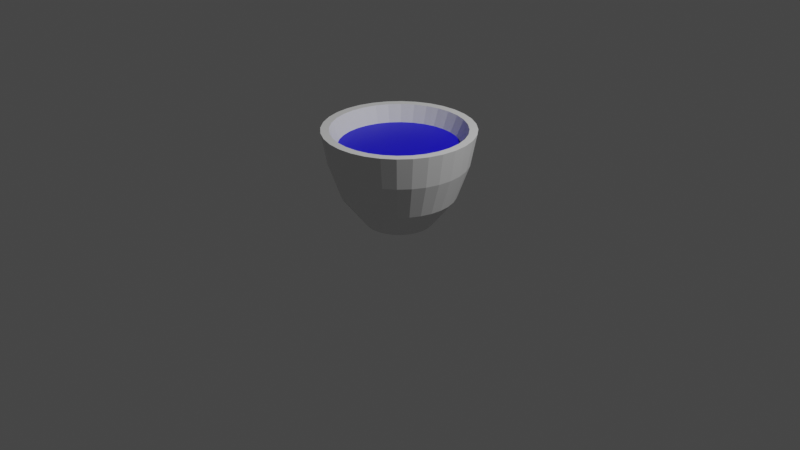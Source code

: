 # Source: bucket.blend  (saved by Blender 2.82.7; exported with 4.5.12 LTS)
import bpy
from mathutils import Matrix  # noqa: F401  (used for matrix-valued properties, if any)

bpy.ops.wm.read_factory_settings(use_empty=True)
scene = bpy.context.scene
scene.name = 'Scene'

# ---- collections
col_collection = bpy.data.collections.new('Collection'); scene.collection.children.link(col_collection)

# ---- materials (node trees are filled in below, after node groups)
mat_liquid = bpy.data.materials.new('Liquid')
mat_liquid.use_transparent_shadow = False
mat_bucket = bpy.data.materials.new('Bucket')
mat_bucket.use_transparent_shadow = False

# ---- material node trees
mat_liquid.use_nodes = True; mat_liquid.node_tree.nodes.clear()
_N = mat_liquid.node_tree.nodes; _L = mat_liquid.node_tree.links
n0 = _N.new('ShaderNodeOutputMaterial'); n0.name = 'Material Output'; n0.location = (300, 300)
n1 = _N.new('ShaderNodeBsdfPrincipled'); n1.name = 'Principled BSDF'; n1.location = (10, 300)
n1.distribution = 'GGX'
n1.subsurface_method = 'BURLEY'
n1.inputs[0].default_value = (0.005889, 0.0, 0.8, 1.0)
n1.inputs[3].default_value = 1.45
n1.inputs[27].default_value = (0.0, 0.0, 0.0, 1.0)
n1.inputs[28].default_value = 1.0
_L.new(n1.outputs[0], n0.inputs[0])
n0.is_active_output = True
mat_bucket.use_nodes = True; mat_bucket.node_tree.nodes.clear()
_N = mat_bucket.node_tree.nodes; _L = mat_bucket.node_tree.links
n0 = _N.new('ShaderNodeOutputMaterial'); n0.name = 'Material Output'; n0.location = (300, 300)
n1 = _N.new('ShaderNodeBsdfPrincipled'); n1.name = 'Principled BSDF'; n1.location = (10, 300)
n1.distribution = 'GGX'
n1.subsurface_method = 'BURLEY'
n1.inputs[3].default_value = 1.45
n1.inputs[27].default_value = (0.0, 0.0, 0.0, 1.0)
n1.inputs[28].default_value = 1.0
_L.new(n1.outputs[0], n0.inputs[0])
n0.is_active_output = True

# ---- world
world_world = bpy.data.worlds.new('World'); scene.world = world_world
world_world.use_nodes = True; world_world.node_tree.nodes.clear()
_N = world_world.node_tree.nodes; _L = world_world.node_tree.links
n0 = _N.new('ShaderNodeOutputWorld'); n0.name = 'World Output'; n0.location = (300, 300)
n1 = _N.new('ShaderNodeBackground'); n1.name = 'Background'; n1.location = (10, 300)
n1.inputs[0].default_value = (0.05088, 0.05088, 0.05088, 1.0)
_L.new(n1.outputs[0], n0.inputs[0])
n0.is_active_output = True
world_world.color = (0.05088, 0.05088, 0.05088)
world_world.use_sun_shadow = False
world_world.sun_shadow_jitter_overblur = 0.0

# ---- cameras
cam_camera = bpy.data.cameras.new('Camera')
cam_camera.clip_end = 100.0
cam_camera.ortho_scale = 7.314

# ---- lights
light_light = bpy.data.lights.new('Light', 'POINT')
light_light.transmission_factor = 0.0
light_light.energy = 1000.0
light_light.shadow_soft_size = 0.1
light_light.shadow_maximum_resolution = 0.006
light_light.use_absolute_resolution = True

# ---- meshes
me_cylinder = bpy.data.meshes.new('Cylinder')
me_cylinder.from_pydata([(6.771e-08, 0.35, -0.008466), (-1.065e-08, 0.6853, 0.9788), (0.06828, 0.3433, -0.008466), (0.1337, 0.6722, 0.9788), (0.1339, 0.3234, -0.008466), (0.2623, 0.6332, 0.9788), (0.1944, 0.291, -0.008466), (0.3808, 0.5698, 0.9788), (0.2475, 0.2475, -0.008466), (0.4846, 0.4846, 0.9788), (0.291, 0.1944, -0.008466), (0.5698, 0.3808, 0.9788), (0.3234, 0.1339, -0.008466), (0.6332, 0.2623, 0.9788), (0.3433, 0.06828, -0.008466), (0.6722, 0.1337, 0.9788), (0.35, 2.098e-07, -0.008466), (0.6853, 1.034e-07, 0.9788), (0.3433, -0.06828, -0.008466), (0.6722, -0.1337, 0.9788), (0.3234, -0.1339, -0.008466), (0.6332, -0.2623, 0.9788), (0.291, -0.1944, -0.008466), (0.5698, -0.3808, 0.9788), (0.2475, -0.2475, -0.008466), (0.4846, -0.4846, 0.9788), (0.1944, -0.291, -0.008466), (0.3808, -0.5698, 0.9788), (0.1339, -0.3234, -0.008466), (0.2623, -0.6332, 0.9788), (0.06828, -0.3433, -0.008466), (0.1337, -0.6722, 0.9788), (-4.634e-08, -0.35, -0.008466), (-2.032e-07, -0.6853, 0.9788), (-0.06828, -0.3433, -0.008466), (-0.1337, -0.6722, 0.9788), (-0.1339, -0.3234, -0.008466), (-0.2623, -0.6332, 0.9788), (-0.1944, -0.291, -0.008466), (-0.3808, -0.5698, 0.9788), (-0.2475, -0.2475, -0.008466), (-0.4846, -0.4846, 0.9788), (-0.291, -0.1944, -0.008466), (-0.5698, -0.3808, 0.9788), (-0.3234, -0.1339, -0.008466), (-0.6332, -0.2623, 0.9788), (-0.3433, -0.06828, -0.008466), (-0.6722, -0.1337, 0.9788), (-0.35, 5.214e-07, -0.008466), (-0.6853, 7.244e-07, 0.9788), (-0.3433, 0.06828, -0.008466), (-0.6722, 0.1337, 0.9788), (-0.3234, 0.1339, -0.008466), (-0.6332, 0.2623, 0.9788), (-0.291, 0.1945, -0.008466), (-0.5698, 0.3808, 0.9788), (-0.2475, 0.2475, -0.008466), (-0.4846, 0.4846, 0.9788), (-0.1944, 0.291, -0.008466), (-0.3808, 0.5698, 0.9788), (-0.1339, 0.3234, -0.008466), (-0.2623, 0.6332, 0.9788), (-0.06828, 0.3433, -0.008466), (-0.1337, 0.6722, 0.9788), (0.1502, 0.7552, 0.9788), (2.167e-08, 0.77, 0.9788), (0.2947, 0.7114, 0.9788), (0.4278, 0.6402, 0.9788), (0.5445, 0.5445, 0.9788), (0.6402, 0.4278, 0.9788), (0.7114, 0.2947, 0.9788), (0.7552, 0.1502, 0.9788), (0.77, 1.164e-07, 0.9788), (0.7552, -0.1502, 0.9788), (0.7114, -0.2947, 0.9788), (0.6402, -0.4278, 0.9788), (0.5445, -0.5445, 0.9788), (0.4278, -0.6402, 0.9788), (0.2947, -0.7114, 0.9788), (0.1502, -0.7552, 0.9788), (-2.292e-07, -0.77, 0.9788), (-0.1502, -0.7552, 0.9788), (-0.2947, -0.7114, 0.9788), (-0.4278, -0.6402, 0.9788), (-0.5445, -0.5445, 0.9788), (-0.6402, -0.4278, 0.9788), (-0.7114, -0.2947, 0.9788), (-0.7552, -0.1502, 0.9788), (-0.77, 8.017e-07, 0.9788), (-0.7552, 0.1502, 0.9788), (-0.7114, 0.2947, 0.9788), (-0.6402, 0.4278, 0.9788), (-0.5445, 0.5445, 0.9788), (-0.4278, 0.6402, 0.9788), (-0.2947, 0.7114, 0.9788), (-0.1502, 0.7552, 0.9788), (0.1337, 0.6722, 0.9788), (-1.065e-08, 0.6853, 0.9788), (0.2623, 0.6332, 0.9788), (0.3808, 0.5698, 0.9788), (0.4846, 0.4846, 0.9788), (0.5698, 0.3808, 0.9788), (0.6332, 0.2623, 0.9788), (0.6722, 0.1337, 0.9788), (0.6853, 1.034e-07, 0.9788), (0.6722, -0.1337, 0.9788), (0.6332, -0.2623, 0.9788), (0.5698, -0.3808, 0.9788), (0.4846, -0.4846, 0.9788), (0.3808, -0.5698, 0.9788), (0.2623, -0.6332, 0.9788), (0.1337, -0.6722, 0.9788), (-2.032e-07, -0.6853, 0.9788), (-0.1337, -0.6722, 0.9788), (-0.2623, -0.6332, 0.9788), (-0.3808, -0.5698, 0.9788), (-0.4846, -0.4846, 0.9788), (-0.5698, -0.3808, 0.9788), (-0.6332, -0.2623, 0.9788), (-0.6722, -0.1337, 0.9788), (-0.6853, 7.244e-07, 0.9788), (-0.6722, 0.1337, 0.9788), (-0.6332, 0.2623, 0.9788), (-0.5698, 0.3808, 0.9788), (-0.4846, 0.4846, 0.9788), (-0.3808, 0.5698, 0.9788), (-0.2623, 0.6332, 0.9788), (-0.1337, 0.6722, 0.9788), (-1.439e-07, 0.2808, 0.079), (0.05477, 0.2754, 0.079), (0.1074, 0.2594, 0.079), (0.156, 0.2334, 0.079), (0.1985, 0.1985, 0.079), (0.2334, 0.156, 0.079), (0.2594, 0.1074, 0.079), (0.2754, 0.05477, 0.079), (0.2808, 7.268e-08, 0.079), (0.2754, -0.05477, 0.079), (0.2594, -0.1074, 0.079), (0.2334, -0.156, 0.079), (0.1985, -0.1985, 0.079), (0.156, -0.2334, 0.079), (0.1074, -0.2594, 0.079), (0.05477, -0.2754, 0.079), (-5.808e-08, -0.2808, 0.079), (-0.05477, -0.2754, 0.079), (-0.1074, -0.2594, 0.079), (-0.156, -0.2334, 0.079), (-0.1985, -0.1985, 0.079), (-0.2334, -0.156, 0.079), (-0.2594, -0.1074, 0.079), (-0.2754, -0.05477, 0.079), (-0.2808, 3.828e-07, 0.079), (-0.2754, 0.05477, 0.079), (-0.2594, 0.1074, 0.079), (-0.2334, 0.156, 0.079), (-0.1985, 0.1985, 0.079), (-0.156, 0.2334, 0.079), (-0.1074, 0.2594, 0.079), (-0.05477, 0.2754, 0.079), (7.156e-08, 0.5851, 0.2937), (0.1141, 0.5738, 0.2937), (0.2239, 0.5405, 0.2937), (0.325, 0.4865, 0.2937), (0.4137, 0.4137, 0.2937), (0.4865, 0.325, 0.2937), (0.5405, 0.2239, 0.2937), (0.5738, 0.1141, 0.2937), (0.5851, 1.813e-07, 0.2937), (0.5738, -0.1141, 0.2937), (0.5405, -0.2239, 0.2937), (0.4865, -0.325, 0.2937), (0.4137, -0.4137, 0.2937), (0.325, -0.4865, 0.2937), (0.2239, -0.5405, 0.2937), (0.1141, -0.5738, 0.2937), (-1.458e-07, -0.5851, 0.2937), (-0.1141, -0.5738, 0.2937), (-0.2239, -0.5405, 0.2937), (-0.325, -0.4865, 0.2937), (-0.4137, -0.4137, 0.2937), (-0.4865, -0.325, 0.2937), (-0.5405, -0.2239, 0.2937), (-0.5738, -0.1141, 0.2937), (-0.5851, 6.898e-07, 0.2937), (-0.5738, 0.1141, 0.2937), (-0.5405, 0.2239, 0.2937), (-0.4865, 0.325, 0.2937), (-0.4137, 0.4137, 0.2937), (-0.325, 0.4865, 0.2937), (-0.2239, 0.5405, 0.2937), (-0.1141, 0.5738, 0.2937), (7.553e-08, 0.708, 0.6467), (0.1381, 0.6944, 0.6467), (0.2709, 0.6541, 0.6467), (0.3933, 0.5887, 0.6467), (0.5006, 0.5006, 0.6467), (0.5887, 0.3933, 0.6467), (0.6541, 0.2709, 0.6467), (0.6944, 0.1381, 0.6467), (0.708, 1.668e-07, 0.6467), (0.6944, -0.1381, 0.6467), (0.6541, -0.2709, 0.6467), (0.5887, -0.3933, 0.6467), (0.5006, -0.5006, 0.6467), (0.3933, -0.5887, 0.6467), (0.2709, -0.6541, 0.6467), (0.1381, -0.6944, 0.6467), (-1.953e-07, -0.708, 0.6467), (-0.1381, -0.6944, 0.6467), (-0.2709, -0.6541, 0.6467), (-0.3933, -0.5887, 0.6467), (-0.5006, -0.5006, 0.6467), (-0.5887, -0.3933, 0.6467), (-0.6541, -0.2709, 0.6467), (-0.6944, -0.1381, 0.6467), (-0.708, 7.759e-07, 0.6467), (-0.6944, 0.1381, 0.6467), (-0.6541, 0.2709, 0.6467), (-0.5887, 0.3933, 0.6467), (-0.5006, 0.5006, 0.6467), (-0.3933, 0.5887, 0.6467), (-0.2709, 0.6541, 0.6467), (-0.1381, 0.6944, 0.6467), (0.1502, 0.7552, 0.9788), (2.167e-08, 0.77, 0.9788), (0.2947, 0.7114, 0.9788), (0.4278, 0.6402, 0.9788), (0.5445, 0.5445, 0.9788), (0.6402, 0.4278, 0.9788), (0.7114, 0.2947, 0.9788), (0.7552, 0.1502, 0.9788), (0.77, 1.164e-07, 0.9788), (0.7552, -0.1502, 0.9788), (0.7114, -0.2947, 0.9788), (0.6402, -0.4278, 0.9788), (0.5445, -0.5445, 0.9788), (0.4278, -0.6402, 0.9788), (0.2947, -0.7114, 0.9788), (0.1502, -0.7552, 0.9788), (-2.292e-07, -0.77, 0.9788), (-0.1502, -0.7552, 0.9788), (-0.2947, -0.7114, 0.9788), (-0.4278, -0.6402, 0.9788), (-0.5445, -0.5445, 0.9788), (-0.6402, -0.4278, 0.9788), (-0.7114, -0.2947, 0.9788), (-0.7552, -0.1502, 0.9788), (-0.77, 8.017e-07, 0.9788), (-0.7552, 0.1502, 0.9788), (-0.7114, 0.2947, 0.9788), (-0.6402, 0.4278, 0.9788), (-0.5445, 0.5445, 0.9788), (-0.4278, 0.6402, 0.9788), (-0.2947, 0.7114, 0.9788), (-0.1502, 0.7552, 0.9788), (0.1337, 0.6722, 0.9788), (-1.065e-08, 0.6853, 0.9788), (0.2623, 0.6332, 0.9788), (0.3808, 0.5698, 0.9788), (0.4846, 0.4846, 0.9788), (0.5698, 0.3808, 0.9788), (0.6332, 0.2623, 0.9788), (0.6722, 0.1337, 0.9788), (0.6853, 1.034e-07, 0.9788), (0.6722, -0.1337, 0.9788), (0.6332, -0.2623, 0.9788), (0.5698, -0.3808, 0.9788), (0.4846, -0.4846, 0.9788), (0.3808, -0.5698, 0.9788), (0.2623, -0.6332, 0.9788), (0.1337, -0.6722, 0.9788), (-2.032e-07, -0.6853, 0.9788), (-0.1337, -0.6722, 0.9788), (-0.2623, -0.6332, 0.9788), (-0.3808, -0.5698, 0.9788), (-0.4846, -0.4846, 0.9788), (-0.5698, -0.3808, 0.9788), (-0.6332, -0.2623, 0.9788), (-0.6722, -0.1337, 0.9788), (-0.6853, 7.244e-07, 0.9788), (-0.6722, 0.1337, 0.9788), (-0.6332, 0.2623, 0.9788), (-0.5698, 0.3808, 0.9788), (-0.4846, 0.4846, 0.9788), (-0.3808, 0.5698, 0.9788), (-0.2623, 0.6332, 0.9788), (-0.1337, 0.6722, 0.9788), (0.1337, 0.6722, 0.9788), (-1.065e-08, 0.6853, 0.9788), (0.2623, 0.6332, 0.9788), (0.3808, 0.5698, 0.9788), (0.4846, 0.4846, 0.9788), (0.5698, 0.3808, 0.9788), (0.6332, 0.2623, 0.9788), (0.6722, 0.1337, 0.9788), (0.6853, 1.034e-07, 0.9788), (0.6722, -0.1337, 0.9788), (0.6332, -0.2623, 0.9788), (0.5698, -0.3808, 0.9788), (0.4846, -0.4846, 0.9788), (0.3808, -0.5698, 0.9788), (0.2623, -0.6332, 0.9788), (0.1337, -0.6722, 0.9788), (-2.032e-07, -0.6853, 0.9788), (-0.1337, -0.6722, 0.9788), (-0.2623, -0.6332, 0.9788), (-0.3808, -0.5698, 0.9788), (-0.4846, -0.4846, 0.9788), (-0.5698, -0.3808, 0.9788), (-0.6332, -0.2623, 0.9788), (-0.6722, -0.1337, 0.9788), (-0.6853, 7.244e-07, 0.9788), (-0.6722, 0.1337, 0.9788), (-0.6332, 0.2623, 0.9788), (-0.5698, 0.3808, 0.9788), (-0.4846, 0.4846, 0.9788), (-0.3808, 0.5698, 0.9788), (-0.2623, 0.6332, 0.9788), (-0.1337, 0.6722, 0.9788), (0.1337, 0.6722, 0.9788), (-1.065e-08, 0.6853, 0.9788), (0.2623, 0.6332, 0.9788), (0.3808, 0.5698, 0.9788), (0.4846, 0.4846, 0.9788), (0.5698, 0.3808, 0.9788), (0.6332, 0.2623, 0.9788), (0.6722, 0.1337, 0.9788), (0.6853, 1.034e-07, 0.9788), (0.6722, -0.1337, 0.9788), (0.6332, -0.2623, 0.9788), (0.5698, -0.3808, 0.9788), (0.4846, -0.4846, 0.9788), (0.3808, -0.5698, 0.9788), (0.2623, -0.6332, 0.9788), (0.1337, -0.6722, 0.9788), (-2.032e-07, -0.6853, 0.9788), (-0.1337, -0.6722, 0.9788), (-0.2623, -0.6332, 0.9788), (-0.3808, -0.5698, 0.9788), (-0.4846, -0.4846, 0.9788), (-0.5698, -0.3808, 0.9788), (-0.6332, -0.2623, 0.9788), (-0.6722, -0.1337, 0.9788), (-0.6853, 7.244e-07, 0.9788), (-0.6722, 0.1337, 0.9788), (-0.6332, 0.2623, 0.9788), (-0.5698, 0.3808, 0.9788), (-0.4846, 0.4846, 0.9788), (-0.3808, 0.5698, 0.9788), (-0.2623, 0.6332, 0.9788), (-0.1337, 0.6722, 0.9788), (0.1215, 0.6111, 0.7899), (-1.911e-08, 0.623, 0.7899), (0.2384, 0.5756, 0.7899), (0.3461, 0.518, 0.7899), (0.4406, 0.4406, 0.7899), (0.518, 0.3461, 0.7899), (0.5756, 0.2384, 0.7899), (0.6111, 0.1215, 0.7899), (0.623, 6.524e-08, 0.7899), (0.6111, -0.1215, 0.7899), (0.5756, -0.2384, 0.7899), (0.518, -0.3461, 0.7899), (0.4406, -0.4406, 0.7899), (0.3461, -0.518, 0.7899), (0.2384, -0.5756, 0.7899), (0.1215, -0.6111, 0.7899), (-1.942e-07, -0.623, 0.7899), (-0.1215, -0.6111, 0.7899), (-0.2384, -0.5756, 0.7899), (-0.3461, -0.518, 0.7899), (-0.4406, -0.4406, 0.7899), (-0.518, -0.3461, 0.7899), (-0.5756, -0.2384, 0.7899), (-0.6111, -0.1215, 0.7899), (-0.623, 6.298e-07, 0.7899), (-0.6111, 0.1216, 0.7899), (-0.5756, 0.2384, 0.7899), (-0.518, 0.3461, 0.7899), (-0.4406, 0.4406, 0.7899), (-0.3461, 0.518, 0.7899), (-0.2384, 0.5756, 0.7899), (-0.1215, 0.6111, 0.7899), (2.615e-08, 0.7, 0.8092), (-0.1366, 0.6865, 0.8092), (-0.2679, 0.6467, 0.8092), (-0.3889, 0.582, 0.8092), (-0.495, 0.495, 0.8092), (-0.582, 0.3889, 0.8092), (-0.6467, 0.2679, 0.8092), (-0.6865, 0.1366, 0.8092), (-0.7, 1.313e-07, 0.8092), (-0.6865, -0.1366, 0.8092), (-0.6467, -0.2679, 0.8092), (-0.582, -0.3889, 0.8092), (-0.495, -0.495, 0.8092), (-0.3889, -0.582, 0.8092), (-0.2679, -0.6467, 0.8092), (-0.1366, -0.6865, 0.8092), (2.542e-07, -0.7, 0.8092), (0.1366, -0.6865, 0.8092), (0.2679, -0.6467, 0.8092), (0.3889, -0.582, 0.8092), (0.495, -0.495, 0.8092), (0.582, -0.3889, 0.8092), (0.6467, -0.2679, 0.8092), (0.6865, -0.1366, 0.8092), (0.7, 7.544e-07, 0.8092), (0.6865, 0.1366, 0.8092), (0.6467, 0.2679, 0.8092), (0.582, 0.3889, 0.8092), (0.495, 0.495, 0.8092), (0.3889, 0.582, 0.8092), (0.2679, 0.6467, 0.8092), (0.1366, 0.6865, 0.8092)], [], [(192, 65, 64, 193), (193, 64, 66, 194), (194, 66, 67, 195), (195, 67, 68, 196), (196, 68, 69, 197), (197, 69, 70, 198), (198, 70, 71, 199), (199, 71, 72, 200), (200, 72, 73, 201), (201, 73, 74, 202), (202, 74, 75, 203), (203, 75, 76, 204), (204, 76, 77, 205), (205, 77, 78, 206), (206, 78, 79, 207), (207, 79, 80, 208), (208, 80, 81, 209), (209, 81, 82, 210), (210, 82, 83, 211), (211, 83, 84, 212), (212, 84, 85, 213), (213, 85, 86, 214), (214, 86, 87, 215), (215, 87, 88, 216), (216, 88, 89, 217), (217, 89, 90, 218), (218, 90, 91, 219), (219, 91, 92, 220), (220, 92, 93, 221), (221, 93, 94, 222), (45, 43, 149, 150), (222, 94, 95, 223), (223, 95, 65, 192), (0, 2, 4, 6, 8, 10, 12, 14, 16, 18, 20, 22, 24, 26, 28, 30, 32, 34, 36, 38, 40, 42, 44, 46, 48, 50, 52, 54, 56, 58, 60, 62), (110, 111, 271, 270), (66, 64, 224, 226), (92, 91, 251, 252), (109, 110, 270, 269), (83, 82, 242, 243), (108, 109, 269, 268), (74, 73, 233, 234), (107, 108, 268, 267), (91, 90, 250, 251), (106, 107, 267, 266), (64, 65, 225, 224), (82, 81, 241, 242), (105, 106, 266, 265), (73, 72, 232, 233), (104, 105, 265, 264), (90, 89, 249, 250), (103, 104, 264, 263), (81, 80, 240, 241), (102, 103, 263, 262), (72, 71, 231, 232), (101, 102, 262, 261), (127, 97, 257, 287), (89, 88, 248, 249), (100, 101, 261, 260), (126, 127, 287, 286), (80, 79, 239, 240), (99, 100, 260, 259), (125, 126, 286, 285), (71, 70, 230, 231), (98, 99, 259, 258), (124, 125, 285, 284), (88, 87, 247, 248), (1, 3, 96, 97), (3, 5, 98, 96), (5, 7, 99, 98), (7, 9, 100, 99), (9, 11, 101, 100), (11, 13, 102, 101), (13, 15, 103, 102), (15, 17, 104, 103), (17, 19, 105, 104), (19, 21, 106, 105), (21, 23, 107, 106), (23, 25, 108, 107), (25, 27, 109, 108), (27, 29, 110, 109), (29, 31, 111, 110), (31, 33, 112, 111), (33, 35, 113, 112), (35, 37, 114, 113), (37, 39, 115, 114), (39, 41, 116, 115), (41, 43, 117, 116), (43, 45, 118, 117), (45, 47, 119, 118), (47, 49, 120, 119), (49, 51, 121, 120), (51, 53, 122, 121), (53, 55, 123, 122), (55, 57, 124, 123), (57, 59, 125, 124), (59, 61, 126, 125), (61, 63, 127, 126), (63, 1, 97, 127), (129, 128, 159, 158, 157, 156, 155, 154, 153, 152, 151, 150, 149, 148, 147, 146, 145, 144, 143, 142, 141, 140, 139, 138, 137, 136, 135, 134, 133, 132, 131, 130), (19, 17, 136, 137), (47, 45, 150, 151), (21, 19, 137, 138), (49, 47, 151, 152), (23, 21, 138, 139), (51, 49, 152, 153), (25, 23, 139, 140), (53, 51, 153, 154), (27, 25, 140, 141), (55, 53, 154, 155), (29, 27, 141, 142), (3, 1, 128, 129), (57, 55, 155, 156), (31, 29, 142, 143), (5, 3, 129, 130), (59, 57, 156, 157), (33, 31, 143, 144), (7, 5, 130, 131), (61, 59, 157, 158), (35, 33, 144, 145), (9, 7, 131, 132), (63, 61, 158, 159), (37, 35, 145, 146), (11, 9, 132, 133), (1, 63, 159, 128), (39, 37, 146, 147), (13, 11, 133, 134), (41, 39, 147, 148), (15, 13, 134, 135), (43, 41, 148, 149), (17, 15, 135, 136), (62, 191, 160, 0), (60, 190, 191, 62), (58, 189, 190, 60), (56, 188, 189, 58), (54, 187, 188, 56), (52, 186, 187, 54), (50, 185, 186, 52), (48, 184, 185, 50), (46, 183, 184, 48), (44, 182, 183, 46), (42, 181, 182, 44), (40, 180, 181, 42), (38, 179, 180, 40), (36, 178, 179, 38), (34, 177, 178, 36), (32, 176, 177, 34), (30, 175, 176, 32), (28, 174, 175, 30), (26, 173, 174, 28), (24, 172, 173, 26), (22, 171, 172, 24), (20, 170, 171, 22), (18, 169, 170, 20), (16, 168, 169, 18), (14, 167, 168, 16), (12, 166, 167, 14), (10, 165, 166, 12), (8, 164, 165, 10), (6, 163, 164, 8), (4, 162, 163, 6), (2, 161, 162, 4), (0, 160, 161, 2), (191, 223, 192, 160), (190, 222, 223, 191), (189, 221, 222, 190), (188, 220, 221, 189), (187, 219, 220, 188), (186, 218, 219, 187), (185, 217, 218, 186), (184, 216, 217, 185), (183, 215, 216, 184), (182, 214, 215, 183), (181, 213, 214, 182), (180, 212, 213, 181), (179, 211, 212, 180), (178, 210, 211, 179), (177, 209, 210, 178), (176, 208, 209, 177), (175, 207, 208, 176), (174, 206, 207, 175), (173, 205, 206, 174), (172, 204, 205, 173), (171, 203, 204, 172), (170, 202, 203, 171), (169, 201, 202, 170), (168, 200, 201, 169), (167, 199, 200, 168), (166, 198, 199, 167), (165, 197, 198, 166), (164, 196, 197, 165), (163, 195, 196, 164), (162, 194, 195, 163), (161, 193, 194, 162), (160, 192, 193, 161), (257, 256, 224, 225), (256, 258, 226, 224), (258, 259, 227, 226), (259, 260, 228, 227), (260, 261, 229, 228), (261, 262, 230, 229), (262, 263, 231, 230), (263, 264, 232, 231), (264, 265, 233, 232), (265, 266, 234, 233), (266, 267, 235, 234), (267, 268, 236, 235), (268, 269, 237, 236), (269, 270, 238, 237), (270, 271, 239, 238), (271, 272, 240, 239), (272, 273, 241, 240), (273, 274, 242, 241), (274, 275, 243, 242), (275, 276, 244, 243), (276, 277, 245, 244), (277, 278, 246, 245), (278, 279, 247, 246), (279, 280, 248, 247), (280, 281, 249, 248), (281, 282, 250, 249), (282, 283, 251, 250), (283, 284, 252, 251), (284, 285, 253, 252), (285, 286, 254, 253), (286, 287, 255, 254), (287, 257, 225, 255), (75, 74, 234, 235), (111, 112, 272, 271), (84, 83, 243, 244), (112, 113, 273, 272), (93, 92, 252, 253), (67, 66, 226, 227), (113, 114, 274, 273), (76, 75, 235, 236), (114, 115, 275, 274), (85, 84, 244, 245), (115, 116, 276, 275), (94, 93, 253, 254), (68, 67, 227, 228), (116, 117, 277, 276), (77, 76, 236, 237), (117, 118, 278, 277), (86, 85, 245, 246), (118, 119, 279, 278), (95, 94, 254, 255), (69, 68, 228, 229), (119, 120, 280, 279), (78, 77, 237, 238), (120, 121, 281, 280), (87, 86, 246, 247), (121, 122, 282, 281), (65, 95, 255, 225), (70, 69, 229, 230), (122, 123, 283, 282), (97, 96, 256, 257), (79, 78, 238, 239), (123, 124, 284, 283), (96, 98, 258, 256), (271, 272, 304, 303), (258, 259, 291, 290), (285, 286, 318, 317), (272, 273, 305, 304), (259, 260, 292, 291), (286, 287, 319, 318), (273, 274, 306, 305), (260, 261, 293, 292), (287, 257, 289, 319), (274, 275, 307, 306), (261, 262, 294, 293), (275, 276, 308, 307), (262, 263, 295, 294), (276, 277, 309, 308), (263, 264, 296, 295), (277, 278, 310, 309), (264, 265, 297, 296), (278, 279, 311, 310), (265, 266, 298, 297), (279, 280, 312, 311), (266, 267, 299, 298), (280, 281, 313, 312), (267, 268, 300, 299), (281, 282, 314, 313), (268, 269, 301, 300), (282, 283, 315, 314), (269, 270, 302, 301), (257, 256, 288, 289), (283, 284, 316, 315), (270, 271, 303, 302), (256, 258, 290, 288), (284, 285, 317, 316), (312, 313, 345, 344), (299, 300, 332, 331), (313, 314, 346, 345), (300, 301, 333, 332), (314, 315, 347, 346), (301, 302, 334, 333), (289, 288, 320, 321), (315, 316, 348, 347), (302, 303, 335, 334), (288, 290, 322, 320), (316, 317, 349, 348), (303, 304, 336, 335), (290, 291, 323, 322), (317, 318, 350, 349), (304, 305, 337, 336), (291, 292, 324, 323), (318, 319, 351, 350), (305, 306, 338, 337), (292, 293, 325, 324), (319, 289, 321, 351), (306, 307, 339, 338), (293, 294, 326, 325), (307, 308, 340, 339), (294, 295, 327, 326), (308, 309, 341, 340), (295, 296, 328, 327), (309, 310, 342, 341), (296, 297, 329, 328), (310, 311, 343, 342), (297, 298, 330, 329), (311, 312, 344, 343), (298, 299, 331, 330), (321, 320, 352, 353), (347, 348, 380, 379), (334, 335, 367, 366), (320, 322, 354, 352), (348, 349, 381, 380), (335, 336, 368, 367), (322, 323, 355, 354), (349, 350, 382, 381), (336, 337, 369, 368), (323, 324, 356, 355), (350, 351, 383, 382), (337, 338, 370, 369), (324, 325, 357, 356), (351, 321, 353, 383), (338, 339, 371, 370), (325, 326, 358, 357), (339, 340, 372, 371), (326, 327, 359, 358), (340, 341, 373, 372), (327, 328, 360, 359), (341, 342, 374, 373), (328, 329, 361, 360), (342, 343, 375, 374), (329, 330, 362, 361), (343, 344, 376, 375), (330, 331, 363, 362), (344, 345, 377, 376), (331, 332, 364, 363), (345, 346, 378, 377), (332, 333, 365, 364), (346, 347, 379, 378), (333, 334, 366, 365), (385, 386, 387, 388, 389, 390, 391, 392, 393, 394, 395, 396, 397, 398, 399, 400, 401, 402, 403, 404, 405, 406, 407, 408, 409, 410, 411, 412, 413, 414, 415, 384)])
me_cylinder.polygons.foreach_set('material_index', [1, 1, 1, 1, 1, 1, 1, 1, 1, 1, 1, 1, 1, 1, 1, 1, 1, 1, 1, 1, 1, 1, 1, 1, 1, 1, 1, 1, 1, 1, 1, 1, 1, 1, 1, 1, 1, 1, 1, 1, 1, 1, 1, 1, 1, 1, 1, 1, 1, 1, 1, 1, 1, 1, 1, 1, 1, 1, 1, 1, 1, 1, 1, 1, 1, 1, 1, 1, 1, 1, 1, 1, 1, 1, 1, 1, 1, 1, 1, 1, 1, 1, 1, 1, 1, 1, 1, 1, 1, 1, 1, 1, 1, 1, 1, 1, 1, 1, 1, 1, 1, 1, 1, 1, 1, 1, 1, 1, 1, 1, 1, 1, 1, 1, 1, 1, 1, 1, 1, 1, 1, 1, 1, 1, 1, 1, 1, 1, 1, 1, 1, 1, 1, 1, 1, 1, 1, 1, 1, 1, 1, 1, 1, 1, 1, 1, 1, 1, 1, 1, 1, 1, 1, 1, 1, 1, 1, 1, 1, 1, 1, 1, 1, 1, 1, 1, 1, 1, 1, 1, 1, 1, 1, 1, 1, 1, 1, 1, 1, 1, 1, 1, 1, 1, 1, 1, 1, 1, 1, 1, 1, 1, 1, 1, 1, 1, 1, 1, 1, 1, 1, 1, 1, 1, 1, 1, 1, 1, 1, 1, 1, 1, 1, 1, 1, 1, 1, 1, 1, 1, 1, 1, 1, 1, 1, 1, 1, 1, 1, 1, 1, 1, 1, 1, 1, 1, 1, 1, 1, 1, 1, 1, 1, 1, 1, 1, 1, 1, 1, 1, 1, 1, 1, 1, 1, 1, 1, 1, 1, 1, 1, 1, 1, 1, 1, 1, 1, 1, 1, 1, 1, 1, 1, 1, 1, 1, 1, 1, 1, 1, 1, 1, 1, 1, 1, 1, 1, 1, 1, 1, 1, 1, 1, 1, 1, 1, 1, 1, 1, 1, 1, 1, 1, 1, 1, 1, 1, 1, 1, 1, 1, 1, 1, 1, 1, 1, 1, 1, 1, 1, 1, 1, 1, 1, 1, 1, 1, 1, 1, 1, 1, 1, 1, 1, 1, 1, 1, 1, 1, 1, 1, 1, 1, 1, 1, 1, 1, 1, 1, 1, 1, 1, 1, 1, 0])
_uv = me_cylinder.uv_layers.new(name='UVMap')
_uv.uv.foreach_set('vector', [1.0, 0.875, 1.0, 1.0, 0.9688, 1.0, 0.9688, 0.875, 0.9688, 0.875, 0.9688, 1.0, 0.9375, 1.0, 0.9375, 0.875, 0.9375, 0.875, 0.9375, 1.0, 0.9062, 1.0, 0.9062, 0.875, 0.9062, 0.875, 0.9062, 1.0, 0.875, 1.0, 0.875, 0.875, 0.875, 0.875, 0.875, 1.0, 0.8438, 1.0, 0.8438, 0.875, 0.8438, 0.875, 0.8438, 1.0, 0.8125, 1.0, 0.8125, 0.875, 0.8125, 0.875, 0.8125, 1.0, 0.7812, 1.0, 0.7812, 0.875, 0.7812, 0.875, 0.7812, 1.0, 0.75, 1.0, 0.75, 0.875, 0.75, 0.875, 0.75, 1.0, 0.7188, 1.0, 0.7188, 0.875, 0.7188, 0.875, 0.7188, 1.0, 0.6875, 1.0, 0.6875, 0.875, 0.6875, 0.875, 0.6875, 1.0, 0.6562, 1.0, 0.6562, 0.875, 0.6562, 0.875, 0.6562, 1.0, 0.625, 1.0, 0.625, 0.875, 0.625, 0.875, 0.625, 1.0, 0.5938, 1.0, 0.5938, 0.875, 0.5938, 0.875, 0.5938, 1.0, 0.5625, 1.0, 0.5625, 0.875, 0.5625, 0.875, 0.5625, 1.0, 0.5312, 1.0, 0.5313, 0.875, 0.5313, 0.875, 0.5312, 1.0, 0.5, 1.0, 0.5, 0.875, 0.5, 0.875, 0.5, 1.0, 0.4688, 1.0, 0.4688, 0.875, 0.4688, 0.875, 0.4688, 1.0, 0.4375, 1.0, 0.4375, 0.875, 0.4375, 0.875, 0.4375, 1.0, 0.4062, 1.0, 0.4063, 0.875, 0.4063, 0.875, 0.4062, 1.0, 0.375, 1.0, 0.375, 0.875, 0.375, 0.875, 0.375, 1.0, 0.3438, 1.0, 0.3438, 0.875, 0.3438, 0.875, 0.3438, 1.0, 0.3125, 1.0, 0.3125, 0.875, 0.3125, 0.875, 0.3125, 1.0, 0.2812, 1.0, 0.2812, 0.875, 0.2812, 0.875, 0.2812, 1.0, 0.25, 1.0, 0.25, 0.875, 0.25, 0.875, 0.25, 1.0, 0.2188, 1.0, 0.2188, 0.875, 0.2188, 0.875, 0.2188, 1.0, 0.1875, 1.0, 0.1875, 0.875, 0.1875, 0.875, 0.1875, 1.0, 0.1562, 1.0, 0.1562, 0.875, 0.1562, 0.875, 0.1562, 1.0, 0.125, 1.0, 0.125, 0.875, 0.125, 0.875, 0.125, 1.0, 0.09375, 1.0, 0.09375, 0.875, 0.09375, 0.875, 0.09375, 1.0, 0.0625, 1.0, 0.0625, 0.875, 0.05265, 0.1683, 0.07239, 0.1313, 0.07239, 0.1313, 0.05265, 0.1683, 0.0625, 0.875, 0.0625, 1.0, 0.03125, 1.0, 0.03125, 0.875, 0.03125, 0.875, 0.03125, 1.0, 0.0, 1.0, 0.0, 0.875, 0.75, 0.49, 0.7968, 0.4854, 0.8418, 0.4717, 0.8833, 0.4496, 0.9197, 0.4197, 0.9496, 0.3833, 0.9717, 0.3418, 0.9854, 0.2968, 0.99, 0.25, 0.9854, 0.2032, 0.9717, 0.1582, 0.9496, 0.1167, 0.9197, 0.08029, 0.8833, 0.05045, 0.8418, 0.02827, 0.7968, 0.01461, 0.75, 0.01, 0.7032, 0.01461, 0.6582, 0.02827, 0.6167, 0.05045, 0.5803, 0.08029, 0.5504, 0.1167, 0.5283, 0.1582, 0.5146, 0.2032, 0.51, 0.25, 0.5146, 0.2968, 0.5283, 0.3418, 0.5504, 0.3833, 0.5803, 0.4197, 0.6167, 0.4496, 0.6582, 0.4717, 0.7032, 0.4854, 0.3317, 0.05265, 0.2917, 0.04049, 0.2917, 0.04049, 0.3317, 0.05265, 0.9375, 1.0, 0.9688, 1.0, 0.9688, 1.0, 0.9375, 1.0, 0.125, 1.0, 0.1562, 1.0, 0.1562, 1.0, 0.125, 1.0, 0.3687, 0.07239, 0.3317, 0.05265, 0.3317, 0.05265, 0.3687, 0.07239, 0.4062, 1.0, 0.4375, 1.0, 0.4375, 1.0, 0.4062, 1.0, 0.401, 0.09895, 0.3687, 0.07239, 0.3687, 0.07239, 0.401, 0.09895, 0.6875, 1.0, 0.7188, 1.0, 0.7188, 1.0, 0.6875, 1.0, 0.4276, 0.1313, 0.401, 0.09895, 0.401, 0.09895, 0.4276, 0.1313, 0.1562, 1.0, 0.1875, 1.0, 0.1875, 1.0, 0.1562, 1.0, 0.4474, 0.1683, 0.4276, 0.1313, 0.4276, 0.1313, 0.4474, 0.1683, 0.9688, 1.0, 1.0, 1.0, 1.0, 1.0, 0.9688, 1.0, 0.4375, 1.0, 0.4688, 1.0, 0.4688, 1.0, 0.4375, 1.0, 0.4595, 0.2083, 0.4474, 0.1683, 0.4474, 0.1683, 0.4595, 0.2083, 0.7188, 1.0, 0.75, 1.0, 0.75, 1.0, 0.7188, 1.0, 0.4636, 0.25, 0.4595, 0.2083, 0.4595, 0.2083, 0.4636, 0.25, 0.1875, 1.0, 0.2188, 1.0, 0.2188, 1.0, 0.1875, 1.0, 0.4595, 0.2917, 0.4636, 0.25, 0.4636, 0.25, 0.4595, 0.2917, 0.4688, 1.0, 0.5, 1.0, 0.5, 1.0, 0.4688, 1.0, 0.4474, 0.3317, 0.4595, 0.2917, 0.4595, 0.2917, 0.4474, 0.3317, 0.75, 1.0, 0.7812, 1.0, 0.7812, 1.0, 0.75, 1.0, 0.4276, 0.3687, 0.4474, 0.3317, 0.4474, 0.3317, 0.4276, 0.3687, 0.2083, 0.4595, 0.25, 0.4636, 0.25, 0.4636, 0.2083, 0.4595, 0.2188, 1.0, 0.25, 1.0, 0.25, 1.0, 0.2188, 1.0, 0.401, 0.401, 0.4276, 0.3687, 0.4276, 0.3687, 0.401, 0.401, 0.1683, 0.4474, 0.2083, 0.4595, 0.2083, 0.4595, 0.1683, 0.4474, 0.5, 1.0, 0.5312, 1.0, 0.5312, 1.0, 0.5, 1.0, 0.3687, 0.4276, 0.401, 0.401, 0.401, 0.401, 0.3687, 0.4276, 0.1313, 0.4276, 0.1683, 0.4474, 0.1683, 0.4474, 0.1313, 0.4276, 0.7812, 1.0, 0.8125, 1.0, 0.8125, 1.0, 0.7812, 1.0, 0.3317, 0.4474, 0.3687, 0.4276, 0.3687, 0.4276, 0.3317, 0.4474, 0.09895, 0.401, 0.1313, 0.4276, 0.1313, 0.4276, 0.09895, 0.401, 0.25, 1.0, 0.2812, 1.0, 0.2812, 1.0, 0.25, 1.0, 0.25, 0.4636, 0.2917, 0.4595, 0.2917, 0.4595, 0.25, 0.4636, 0.2917, 0.4595, 0.3317, 0.4474, 0.3317, 0.4474, 0.2917, 0.4595, 0.3317, 0.4474, 0.3687, 0.4276, 0.3687, 0.4276, 0.3317, 0.4474, 0.3687, 0.4276, 0.401, 0.401, 0.401, 0.401, 0.3687, 0.4276, 0.401, 0.401, 0.4276, 0.3687, 0.4276, 0.3687, 0.401, 0.401, 0.4276, 0.3687, 0.4474, 0.3317, 0.4474, 0.3317, 0.4276, 0.3687, 0.4474, 0.3317, 0.4595, 0.2917, 0.4595, 0.2917, 0.4474, 0.3317, 0.4595, 0.2917, 0.4636, 0.25, 0.4636, 0.25, 0.4595, 0.2917, 0.4636, 0.25, 0.4595, 0.2083, 0.4595, 0.2083, 0.4636, 0.25, 0.4595, 0.2083, 0.4474, 0.1683, 0.4474, 0.1683, 0.4595, 0.2083, 0.4474, 0.1683, 0.4276, 0.1313, 0.4276, 0.1313, 0.4474, 0.1683, 0.4276, 0.1313, 0.401, 0.09895, 0.401, 0.09895, 0.4276, 0.1313, 0.401, 0.09895, 0.3687, 0.07239, 0.3687, 0.07239, 0.401, 0.09895, 0.3687, 0.07239, 0.3317, 0.05265, 0.3317, 0.05265, 0.3687, 0.07239, 0.3317, 0.05265, 0.2917, 0.04049, 0.2917, 0.04049, 0.3317, 0.05265, 0.2917, 0.04049, 0.25, 0.03639, 0.25, 0.03639, 0.2917, 0.04049, 0.25, 0.03639, 0.2083, 0.04049, 0.2083, 0.04049, 0.25, 0.03639, 0.2083, 0.04049, 0.1683, 0.05265, 0.1683, 0.05265, 0.2083, 0.04049, 0.1683, 0.05265, 0.1313, 0.07239, 0.1313, 0.07239, 0.1683, 0.05265, 0.1313, 0.07239, 0.09895, 0.09895, 0.09895, 0.09895, 0.1313, 0.07239, 0.09895, 0.09895, 0.07239, 0.1313, 0.07239, 0.1313, 0.09895, 0.09895, 0.07239, 0.1313, 0.05265, 0.1683, 0.05265, 0.1683, 0.07239, 0.1313, 0.05265, 0.1683, 0.04049, 0.2083, 0.04049, 0.2083, 0.05265, 0.1683, 0.04049, 0.2083, 0.03639, 0.25, 0.03639, 0.25, 0.04049, 0.2083, 0.03639, 0.25, 0.04049, 0.2917, 0.04049, 0.2917, 0.03639, 0.25, 0.04049, 0.2917, 0.05265, 0.3317, 0.05265, 0.3317, 0.04049, 0.2917, 0.05265, 0.3317, 0.07239, 0.3687, 0.07239, 0.3687, 0.05265, 0.3317, 0.07239, 0.3687, 0.09895, 0.401, 0.09895, 0.401, 0.07239, 0.3687, 0.09895, 0.401, 0.1313, 0.4276, 0.1313, 0.4276, 0.09895, 0.401, 0.1313, 0.4276, 0.1683, 0.4474, 0.1683, 0.4474, 0.1313, 0.4276, 0.1683, 0.4474, 0.2083, 0.4595, 0.2083, 0.4595, 0.1683, 0.4474, 0.2083, 0.4595, 0.25, 0.4636, 0.25, 0.4636, 0.2083, 0.4595, 0.2917, 0.4595, 0.25, 0.4636, 0.2083, 0.4595, 0.1683, 0.4474, 0.1313, 0.4276, 0.09895, 0.401, 0.07239, 0.3687, 0.05265, 0.3317, 0.04049, 0.2917, 0.03639, 0.25, 0.04049, 0.2083, 0.05265, 0.1683, 0.07239, 0.1313, 0.09895, 0.09895, 0.1313, 0.07239, 0.1683, 0.05265, 0.2083, 0.04049, 0.25, 0.03639, 0.2917, 0.04049, 0.3317, 0.05265, 0.3687, 0.07239, 0.401, 0.09895, 0.4276, 0.1313, 0.4474, 0.1683, 0.4595, 0.2083, 0.4636, 0.25, 0.4595, 0.2917, 0.4474, 0.3317, 0.4276, 0.3687, 0.401, 0.401, 0.3687, 0.4276, 0.3317, 0.4474, 0.4595, 0.2083, 0.4636, 0.25, 0.4636, 0.25, 0.4595, 0.2083, 0.04049, 0.2083, 0.05265, 0.1683, 0.05265, 0.1683, 0.04049, 0.2083, 0.4474, 0.1683, 0.4595, 0.2083, 0.4595, 0.2083, 0.4474, 0.1683, 0.03639, 0.25, 0.04049, 0.2083, 0.04049, 0.2083, 0.03639, 0.25, 0.4276, 0.1313, 0.4474, 0.1683, 0.4474, 0.1683, 0.4276, 0.1313, 0.04049, 0.2917, 0.03639, 0.25, 0.03639, 0.25, 0.04049, 0.2917, 0.401, 0.09895, 0.4276, 0.1313, 0.4276, 0.1313, 0.401, 0.09895, 0.05265, 0.3317, 0.04049, 0.2917, 0.04049, 0.2917, 0.05265, 0.3317, 0.3687, 0.07239, 0.401, 0.09895, 0.401, 0.09895, 0.3687, 0.07239, 0.07239, 0.3687, 0.05265, 0.3317, 0.05265, 0.3317, 0.07239, 0.3687, 0.3317, 0.05265, 0.3687, 0.07239, 0.3687, 0.07239, 0.3317, 0.05265, 0.2917, 0.4595, 0.25, 0.4636, 0.25, 0.4636, 0.2917, 0.4595, 0.09895, 0.401, 0.07239, 0.3687, 0.07239, 0.3687, 0.09895, 0.401, 0.2917, 0.04049, 0.3317, 0.05265, 0.3317, 0.05265, 0.2917, 0.04049, 0.3317, 0.4474, 0.2917, 0.4595, 0.2917, 0.4595, 0.3317, 0.4474, 0.1313, 0.4276, 0.09895, 0.401, 0.09895, 0.401, 0.1313, 0.4276, 0.25, 0.03639, 0.2917, 0.04049, 0.2917, 0.04049, 0.25, 0.03639, 0.3687, 0.4276, 0.3317, 0.4474, 0.3317, 0.4474, 0.3687, 0.4276, 0.1683, 0.4474, 0.1313, 0.4276, 0.1313, 0.4276, 0.1683, 0.4474, 0.2083, 0.04049, 0.25, 0.03639, 0.25, 0.03639, 0.2083, 0.04049, 0.401, 0.401, 0.3687, 0.4276, 0.3687, 0.4276, 0.401, 0.401, 0.2083, 0.4595, 0.1683, 0.4474, 0.1683, 0.4474, 0.2083, 0.4595, 0.1683, 0.05265, 0.2083, 0.04049, 0.2083, 0.04049, 0.1683, 0.05265, 0.4276, 0.3687, 0.401, 0.401, 0.401, 0.401, 0.4276, 0.3687, 0.25, 0.4636, 0.2083, 0.4595, 0.2083, 0.4595, 0.25, 0.4636, 0.1313, 0.07239, 0.1683, 0.05265, 0.1683, 0.05265, 0.1313, 0.07239, 0.4474, 0.3317, 0.4276, 0.3687, 0.4276, 0.3687, 0.4474, 0.3317, 0.09895, 0.09895, 0.1313, 0.07239, 0.1313, 0.07239, 0.09895, 0.09895, 0.4595, 0.2917, 0.4474, 0.3317, 0.4474, 0.3317, 0.4595, 0.2917, 0.07239, 0.1313, 0.09895, 0.09895, 0.09895, 0.09895, 0.07239, 0.1313, 0.4636, 0.25, 0.4595, 0.2917, 0.4595, 0.2917, 0.4636, 0.25, 0.03125, 0.5, 0.03125, 0.75, 0.0, 0.75, 0.0, 0.5, 0.0625, 0.5, 0.0625, 0.75, 0.03125, 0.75, 0.03125, 0.5, 0.09375, 0.5, 0.09375, 0.75, 0.0625, 0.75, 0.0625, 0.5, 0.125, 0.5, 0.125, 0.75, 0.09375, 0.75, 0.09375, 0.5, 0.1562, 0.5, 0.1562, 0.75, 0.125, 0.75, 0.125, 0.5, 0.1875, 0.5, 0.1875, 0.75, 0.1562, 0.75, 0.1562, 0.5, 0.2188, 0.5, 0.2187, 0.75, 0.1875, 0.75, 0.1875, 0.5, 0.25, 0.5, 0.25, 0.75, 0.2187, 0.75, 0.2188, 0.5, 0.2812, 0.5, 0.2812, 0.75, 0.25, 0.75, 0.25, 0.5, 0.3125, 0.5, 0.3125, 0.75, 0.2812, 0.75, 0.2812, 0.5, 0.3438, 0.5, 0.3438, 0.75, 0.3125, 0.75, 0.3125, 0.5, 0.375, 0.5, 0.375, 0.75, 0.3438, 0.75, 0.3438, 0.5, 0.4062, 0.5, 0.4062, 0.75, 0.375, 0.75, 0.375, 0.5, 0.4375, 0.5, 0.4375, 0.75, 0.4062, 0.75, 0.4062, 0.5, 0.4688, 0.5, 0.4688, 0.75, 0.4375, 0.75, 0.4375, 0.5, 0.5, 0.5, 0.5, 0.75, 0.4688, 0.75, 0.4688, 0.5, 0.5312, 0.5, 0.5312, 0.75, 0.5, 0.75, 0.5, 0.5, 0.5625, 0.5, 0.5625, 0.75, 0.5312, 0.75, 0.5312, 0.5, 0.5938, 0.5, 0.5938, 0.75, 0.5625, 0.75, 0.5625, 0.5, 0.625, 0.5, 0.625, 0.75, 0.5938, 0.75, 0.5938, 0.5, 0.6562, 0.5, 0.6563, 0.75, 0.625, 0.75, 0.625, 0.5, 0.6875, 0.5, 0.6875, 0.75, 0.6563, 0.75, 0.6562, 0.5, 0.7188, 0.5, 0.7188, 0.75, 0.6875, 0.75, 0.6875, 0.5, 0.75, 0.5, 0.75, 0.75, 0.7188, 0.75, 0.7188, 0.5, 0.7812, 0.5, 0.7812, 0.75, 0.75, 0.75, 0.75, 0.5, 0.8125, 0.5, 0.8125, 0.75, 0.7812, 0.75, 0.7812, 0.5, 0.8438, 0.5, 0.8438, 0.75, 0.8125, 0.75, 0.8125, 0.5, 0.875, 0.5, 0.875, 0.75, 0.8438, 0.75, 0.8438, 0.5, 0.9062, 0.5, 0.9062, 0.75, 0.875, 0.75, 0.875, 0.5, 0.9375, 0.5, 0.9375, 0.75, 0.9062, 0.75, 0.9062, 0.5, 0.9688, 0.5, 0.9688, 0.75, 0.9375, 0.75, 0.9375, 0.5, 1.0, 0.5, 1.0, 0.75, 0.9688, 0.75, 0.9688, 0.5, 0.03125, 0.75, 0.03125, 0.875, 0.0, 0.875, 0.0, 0.75, 0.0625, 0.75, 0.0625, 0.875, 0.03125, 0.875, 0.03125, 0.75, 0.09375, 0.75, 0.09375, 0.875, 0.0625, 0.875, 0.0625, 0.75, 0.125, 0.75, 0.125, 0.875, 0.09375, 0.875, 0.09375, 0.75, 0.1562, 0.75, 0.1562, 0.875, 0.125, 0.875, 0.125, 0.75, 0.1875, 0.75, 0.1875, 0.875, 0.1562, 0.875, 0.1562, 0.75, 0.2187, 0.75, 0.2188, 0.875, 0.1875, 0.875, 0.1875, 0.75, 0.25, 0.75, 0.25, 0.875, 0.2188, 0.875, 0.2187, 0.75, 0.2812, 0.75, 0.2812, 0.875, 0.25, 0.875, 0.25, 0.75, 0.3125, 0.75, 0.3125, 0.875, 0.2812, 0.875, 0.2812, 0.75, 0.3438, 0.75, 0.3438, 0.875, 0.3125, 0.875, 0.3125, 0.75, 0.375, 0.75, 0.375, 0.875, 0.3438, 0.875, 0.3438, 0.75, 0.4062, 0.75, 0.4063, 0.875, 0.375, 0.875, 0.375, 0.75, 0.4375, 0.75, 0.4375, 0.875, 0.4063, 0.875, 0.4062, 0.75, 0.4688, 0.75, 0.4688, 0.875, 0.4375, 0.875, 0.4375, 0.75, 0.5, 0.75, 0.5, 0.875, 0.4688, 0.875, 0.4688, 0.75, 0.5312, 0.75, 0.5313, 0.875, 0.5, 0.875, 0.5, 0.75, 0.5625, 0.75, 0.5625, 0.875, 0.5313, 0.875, 0.5312, 0.75, 0.5938, 0.75, 0.5938, 0.875, 0.5625, 0.875, 0.5625, 0.75, 0.625, 0.75, 0.625, 0.875, 0.5938, 0.875, 0.5938, 0.75, 0.6563, 0.75, 0.6562, 0.875, 0.625, 0.875, 0.625, 0.75, 0.6875, 0.75, 0.6875, 0.875, 0.6562, 0.875, 0.6563, 0.75, 0.7188, 0.75, 0.7188, 0.875, 0.6875, 0.875, 0.6875, 0.75, 0.75, 0.75, 0.75, 0.875, 0.7188, 0.875, 0.7188, 0.75, 0.7812, 0.75, 0.7812, 0.875, 0.75, 0.875, 0.75, 0.75, 0.8125, 0.75, 0.8125, 0.875, 0.7812, 0.875, 0.7812, 0.75, 0.8438, 0.75, 0.8438, 0.875, 0.8125, 0.875, 0.8125, 0.75, 0.875, 0.75, 0.875, 0.875, 0.8438, 0.875, 0.8438, 0.75, 0.9062, 0.75, 0.9062, 0.875, 0.875, 0.875, 0.875, 0.75, 0.9375, 0.75, 0.9375, 0.875, 0.9062, 0.875, 0.9062, 0.75, 0.9688, 0.75, 0.9688, 0.875, 0.9375, 0.875, 0.9375, 0.75, 1.0, 0.75, 1.0, 0.875, 0.9688, 0.875, 0.9688, 0.75, 0.25, 0.4636, 0.2917, 0.4595, 0.2968, 0.4854, 0.25, 0.49, 0.2917, 0.4595, 0.3317, 0.4474, 0.3418, 0.4717, 0.2968, 0.4854, 0.3317, 0.4474, 0.3687, 0.4276, 0.3833, 0.4496, 0.3418, 0.4717, 0.3687, 0.4276, 0.401, 0.401, 0.4197, 0.4197, 0.3833, 0.4496, 0.401, 0.401, 0.4276, 0.3687, 0.4496, 0.3833, 0.4197, 0.4197, 0.4276, 0.3687, 0.4474, 0.3317, 0.4717, 0.3418, 0.4496, 0.3833, 0.4474, 0.3317, 0.4595, 0.2917, 0.4854, 0.2968, 0.4717, 0.3418, 0.4595, 0.2917, 0.4636, 0.25, 0.49, 0.25, 0.4854, 0.2968, 0.4636, 0.25, 0.4595, 0.2083, 0.4854, 0.2032, 0.49, 0.25, 0.4595, 0.2083, 0.4474, 0.1683, 0.4717, 0.1582, 0.4854, 0.2032, 0.4474, 0.1683, 0.4276, 0.1313, 0.4496, 0.1167, 0.4717, 0.1582, 0.4276, 0.1313, 0.401, 0.09895, 0.4197, 0.08029, 0.4496, 0.1167, 0.401, 0.09895, 0.3687, 0.07239, 0.3833, 0.05045, 0.4197, 0.08029, 0.3687, 0.07239, 0.3317, 0.05265, 0.3418, 0.02827, 0.3833, 0.05045, 0.3317, 0.05265, 0.2917, 0.04049, 0.2968, 0.01461, 0.3418, 0.02827, 0.2917, 0.04049, 0.25, 0.03639, 0.25, 0.01, 0.2968, 0.01461, 0.25, 0.03639, 0.2083, 0.04049, 0.2032, 0.01461, 0.25, 0.01, 0.2083, 0.04049, 0.1683, 0.05265, 0.1582, 0.02827, 0.2032, 0.01461, 0.1683, 0.05265, 0.1313, 0.07239, 0.1167, 0.05045, 0.1582, 0.02827, 0.1313, 0.07239, 0.09895, 0.09895, 0.08029, 0.08029, 0.1167, 0.05045, 0.09895, 0.09895, 0.07239, 0.1313, 0.05045, 0.1167, 0.08029, 0.08029, 0.07239, 0.1313, 0.05265, 0.1683, 0.02827, 0.1582, 0.05045, 0.1167, 0.05265, 0.1683, 0.04049, 0.2083, 0.01461, 0.2032, 0.02827, 0.1582, 0.04049, 0.2083, 0.03639, 0.25, 0.01, 0.25, 0.01461, 0.2032, 0.03639, 0.25, 0.04049, 0.2917, 0.01461, 0.2968, 0.01, 0.25, 0.04049, 0.2917, 0.05265, 0.3317, 0.02827, 0.3418, 0.01461, 0.2968, 0.05265, 0.3317, 0.07239, 0.3687, 0.05045, 0.3833, 0.02827, 0.3418, 0.07239, 0.3687, 0.09895, 0.401, 0.08029, 0.4197, 0.05045, 0.3833, 0.09895, 0.401, 0.1313, 0.4276, 0.1167, 0.4496, 0.08029, 0.4197, 0.1313, 0.4276, 0.1683, 0.4474, 0.1582, 0.4717, 0.1167, 0.4496, 0.1683, 0.4474, 0.2083, 0.4595, 0.2032, 0.4854, 0.1582, 0.4717, 0.2083, 0.4595, 0.25, 0.4636, 0.25, 0.49, 0.2032, 0.4854, 0.6562, 1.0, 0.6875, 1.0, 0.6875, 1.0, 0.6562, 1.0, 0.2917, 0.04049, 0.25, 0.03639, 0.25, 0.03639, 0.2917, 0.04049, 0.375, 1.0, 0.4062, 1.0, 0.4062, 1.0, 0.375, 1.0, 0.25, 0.03639, 0.2083, 0.04049, 0.2083, 0.04049, 0.25, 0.03639, 0.09375, 1.0, 0.125, 1.0, 0.125, 1.0, 0.09375, 1.0, 0.9062, 1.0, 0.9375, 1.0, 0.9375, 1.0, 0.9062, 1.0, 0.2083, 0.04049, 0.1683, 0.05265, 0.1683, 0.05265, 0.2083, 0.04049, 0.625, 1.0, 0.6562, 1.0, 0.6562, 1.0, 0.625, 1.0, 0.1683, 0.05265, 0.1313, 0.07239, 0.1313, 0.07239, 0.1683, 0.05265, 0.3438, 1.0, 0.375, 1.0, 0.375, 1.0, 0.3438, 1.0, 0.1313, 0.07239, 0.09895, 0.09895, 0.09895, 0.09895, 0.1313, 0.07239, 0.0625, 1.0, 0.09375, 1.0, 0.09375, 1.0, 0.0625, 1.0, 0.875, 1.0, 0.9062, 1.0, 0.9062, 1.0, 0.875, 1.0, 0.09895, 0.09895, 0.07239, 0.1313, 0.07239, 0.1313, 0.09895, 0.09895, 0.5938, 1.0, 0.625, 1.0, 0.625, 1.0, 0.5938, 1.0, 0.07239, 0.1313, 0.05265, 0.1683, 0.05265, 0.1683, 0.07239, 0.1313, 0.3125, 1.0, 0.3438, 1.0, 0.3438, 1.0, 0.3125, 1.0, 0.05265, 0.1683, 0.04049, 0.2083, 0.04049, 0.2083, 0.05265, 0.1683, 0.03125, 1.0, 0.0625, 1.0, 0.0625, 1.0, 0.03125, 1.0, 0.8438, 1.0, 0.875, 1.0, 0.875, 1.0, 0.8438, 1.0, 0.04049, 0.2083, 0.03639, 0.25, 0.03639, 0.25, 0.04049, 0.2083, 0.5625, 1.0, 0.5938, 1.0, 0.5938, 1.0, 0.5625, 1.0, 0.03639, 0.25, 0.04049, 0.2917, 0.04049, 0.2917, 0.03639, 0.25, 0.2812, 1.0, 0.3125, 1.0, 0.3125, 1.0, 0.2812, 1.0, 0.04049, 0.2917, 0.05265, 0.3317, 0.05265, 0.3317, 0.04049, 0.2917, 0.0, 1.0, 0.03125, 1.0, 0.03125, 1.0, 0.0, 1.0, 0.8125, 1.0, 0.8438, 1.0, 0.8438, 1.0, 0.8125, 1.0, 0.05265, 0.3317, 0.07239, 0.3687, 0.07239, 0.3687, 0.05265, 0.3317, 0.25, 0.4636, 0.2917, 0.4595, 0.2917, 0.4595, 0.25, 0.4636, 0.5312, 1.0, 0.5625, 1.0, 0.5625, 1.0, 0.5312, 1.0, 0.07239, 0.3687, 0.09895, 0.401, 0.09895, 0.401, 0.07239, 0.3687, 0.2917, 0.4595, 0.3317, 0.4474, 0.3317, 0.4474, 0.2917, 0.4595, 0.2917, 0.04049, 0.25, 0.03639, 0.25, 0.03639, 0.2917, 0.04049, 0.3317, 0.4474, 0.3687, 0.4276, 0.3687, 0.4276, 0.3317, 0.4474, 0.1313, 0.4276, 0.1683, 0.4474, 0.1683, 0.4474, 0.1313, 0.4276, 0.25, 0.03639, 0.2083, 0.04049, 0.2083, 0.04049, 0.25, 0.03639, 0.3687, 0.4276, 0.401, 0.401, 0.401, 0.401, 0.3687, 0.4276, 0.1683, 0.4474, 0.2083, 0.4595, 0.2083, 0.4595, 0.1683, 0.4474, 0.2083, 0.04049, 0.1683, 0.05265, 0.1683, 0.05265, 0.2083, 0.04049, 0.401, 0.401, 0.4276, 0.3687, 0.4276, 0.3687, 0.401, 0.401, 0.2083, 0.4595, 0.25, 0.4636, 0.25, 0.4636, 0.2083, 0.4595, 0.1683, 0.05265, 0.1313, 0.07239, 0.1313, 0.07239, 0.1683, 0.05265, 0.4276, 0.3687, 0.4474, 0.3317, 0.4474, 0.3317, 0.4276, 0.3687, 0.1313, 0.07239, 0.09895, 0.09895, 0.09895, 0.09895, 0.1313, 0.07239, 0.4474, 0.3317, 0.4595, 0.2917, 0.4595, 0.2917, 0.4474, 0.3317, 0.09895, 0.09895, 0.07239, 0.1313, 0.07239, 0.1313, 0.09895, 0.09895, 0.4595, 0.2917, 0.4636, 0.25, 0.4636, 0.25, 0.4595, 0.2917, 0.07239, 0.1313, 0.05265, 0.1683, 0.05265, 0.1683, 0.07239, 0.1313, 0.4636, 0.25, 0.4595, 0.2083, 0.4595, 0.2083, 0.4636, 0.25, 0.05265, 0.1683, 0.04049, 0.2083, 0.04049, 0.2083, 0.05265, 0.1683, 0.4595, 0.2083, 0.4474, 0.1683, 0.4474, 0.1683, 0.4595, 0.2083, 0.04049, 0.2083, 0.03639, 0.25, 0.03639, 0.25, 0.04049, 0.2083, 0.4474, 0.1683, 0.4276, 0.1313, 0.4276, 0.1313, 0.4474, 0.1683, 0.03639, 0.25, 0.04049, 0.2917, 0.04049, 0.2917, 0.03639, 0.25, 0.4276, 0.1313, 0.401, 0.09895, 0.401, 0.09895, 0.4276, 0.1313, 0.04049, 0.2917, 0.05265, 0.3317, 0.05265, 0.3317, 0.04049, 0.2917, 0.401, 0.09895, 0.3687, 0.07239, 0.3687, 0.07239, 0.401, 0.09895, 0.05265, 0.3317, 0.07239, 0.3687, 0.07239, 0.3687, 0.05265, 0.3317, 0.3687, 0.07239, 0.3317, 0.05265, 0.3317, 0.05265, 0.3687, 0.07239, 0.25, 0.4636, 0.2917, 0.4595, 0.2917, 0.4595, 0.25, 0.4636, 0.07239, 0.3687, 0.09895, 0.401, 0.09895, 0.401, 0.07239, 0.3687, 0.3317, 0.05265, 0.2917, 0.04049, 0.2917, 0.04049, 0.3317, 0.05265, 0.2917, 0.4595, 0.3317, 0.4474, 0.3317, 0.4474, 0.2917, 0.4595, 0.09895, 0.401, 0.1313, 0.4276, 0.1313, 0.4276, 0.09895, 0.401, 0.03639, 0.25, 0.04049, 0.2917, 0.04049, 0.2917, 0.03639, 0.25, 0.4276, 0.1313, 0.401, 0.09895, 0.401, 0.09895, 0.4276, 0.1313, 0.04049, 0.2917, 0.05265, 0.3317, 0.05265, 0.3317, 0.04049, 0.2917, 0.401, 0.09895, 0.3687, 0.07239, 0.3687, 0.07239, 0.401, 0.09895, 0.05265, 0.3317, 0.07239, 0.3687, 0.07239, 0.3687, 0.05265, 0.3317, 0.3687, 0.07239, 0.3317, 0.05265, 0.3317, 0.05265, 0.3687, 0.07239, 0.25, 0.4636, 0.2917, 0.4595, 0.2917, 0.4595, 0.25, 0.4636, 0.07239, 0.3687, 0.09895, 0.401, 0.09895, 0.401, 0.07239, 0.3687, 0.3317, 0.05265, 0.2917, 0.04049, 0.2917, 0.04049, 0.3317, 0.05265, 0.2917, 0.4595, 0.3317, 0.4474, 0.3317, 0.4474, 0.2917, 0.4595, 0.09895, 0.401, 0.1313, 0.4276, 0.1313, 0.4276, 0.09895, 0.401, 0.2917, 0.04049, 0.25, 0.03639, 0.25, 0.03639, 0.2917, 0.04049, 0.3317, 0.4474, 0.3687, 0.4276, 0.3687, 0.4276, 0.3317, 0.4474, 0.1313, 0.4276, 0.1683, 0.4474, 0.1683, 0.4474, 0.1313, 0.4276, 0.25, 0.03639, 0.2083, 0.04049, 0.2083, 0.04049, 0.25, 0.03639, 0.3687, 0.4276, 0.401, 0.401, 0.401, 0.401, 0.3687, 0.4276, 0.1683, 0.4474, 0.2083, 0.4595, 0.2083, 0.4595, 0.1683, 0.4474, 0.2083, 0.04049, 0.1683, 0.05265, 0.1683, 0.05265, 0.2083, 0.04049, 0.401, 0.401, 0.4276, 0.3687, 0.4276, 0.3687, 0.401, 0.401, 0.2083, 0.4595, 0.25, 0.4636, 0.25, 0.4636, 0.2083, 0.4595, 0.1683, 0.05265, 0.1313, 0.07239, 0.1313, 0.07239, 0.1683, 0.05265, 0.4276, 0.3687, 0.4474, 0.3317, 0.4474, 0.3317, 0.4276, 0.3687, 0.1313, 0.07239, 0.09895, 0.09895, 0.09895, 0.09895, 0.1313, 0.07239, 0.4474, 0.3317, 0.4595, 0.2917, 0.4595, 0.2917, 0.4474, 0.3317, 0.09895, 0.09895, 0.07239, 0.1313, 0.07239, 0.1313, 0.09895, 0.09895, 0.4595, 0.2917, 0.4636, 0.25, 0.4636, 0.25, 0.4595, 0.2917, 0.07239, 0.1313, 0.05265, 0.1683, 0.05265, 0.1683, 0.07239, 0.1313, 0.4636, 0.25, 0.4595, 0.2083, 0.4595, 0.2083, 0.4636, 0.25, 0.05265, 0.1683, 0.04049, 0.2083, 0.04049, 0.2083, 0.05265, 0.1683, 0.4595, 0.2083, 0.4474, 0.1683, 0.4474, 0.1683, 0.4595, 0.2083, 0.04049, 0.2083, 0.03639, 0.25, 0.03639, 0.25, 0.04049, 0.2083, 0.4474, 0.1683, 0.4276, 0.1313, 0.4276, 0.1313, 0.4474, 0.1683, 0.25, 0.4636, 0.2917, 0.4595, 0.2917, 0.4595, 0.25, 0.4636, 0.07239, 0.3687, 0.09895, 0.401, 0.09895, 0.401, 0.07239, 0.3687, 0.3317, 0.05265, 0.2917, 0.04049, 0.2917, 0.04049, 0.3317, 0.05265, 0.2917, 0.4595, 0.3317, 0.4474, 0.3317, 0.4474, 0.2917, 0.4595, 0.09895, 0.401, 0.1313, 0.4276, 0.1313, 0.4276, 0.09895, 0.401, 0.2917, 0.04049, 0.25, 0.03639, 0.25, 0.03639, 0.2917, 0.04049, 0.3317, 0.4474, 0.3687, 0.4276, 0.3687, 0.4276, 0.3317, 0.4474, 0.1313, 0.4276, 0.1683, 0.4474, 0.1683, 0.4474, 0.1313, 0.4276, 0.25, 0.03639, 0.2083, 0.04049, 0.2083, 0.04049, 0.25, 0.03639, 0.3687, 0.4276, 0.401, 0.401, 0.401, 0.401, 0.3687, 0.4276, 0.1683, 0.4474, 0.2083, 0.4595, 0.2083, 0.4595, 0.1683, 0.4474, 0.2083, 0.04049, 0.1683, 0.05265, 0.1683, 0.05265, 0.2083, 0.04049, 0.401, 0.401, 0.4276, 0.3687, 0.4276, 0.3687, 0.401, 0.401, 0.2083, 0.4595, 0.25, 0.4636, 0.25, 0.4636, 0.2083, 0.4595, 0.1683, 0.05265, 0.1313, 0.07239, 0.1313, 0.07239, 0.1683, 0.05265, 0.4276, 0.3687, 0.4474, 0.3317, 0.4474, 0.3317, 0.4276, 0.3687, 0.1313, 0.07239, 0.09895, 0.09895, 0.09895, 0.09895, 0.1313, 0.07239, 0.4474, 0.3317, 0.4595, 0.2917, 0.4595, 0.2917, 0.4474, 0.3317, 0.09895, 0.09895, 0.07239, 0.1313, 0.07239, 0.1313, 0.09895, 0.09895, 0.4595, 0.2917, 0.4636, 0.25, 0.4636, 0.25, 0.4595, 0.2917, 0.07239, 0.1313, 0.05265, 0.1683, 0.05265, 0.1683, 0.07239, 0.1313, 0.4636, 0.25, 0.4595, 0.2083, 0.4595, 0.2083, 0.4636, 0.25, 0.05265, 0.1683, 0.04049, 0.2083, 0.04049, 0.2083, 0.05265, 0.1683, 0.4595, 0.2083, 0.4474, 0.1683, 0.4474, 0.1683, 0.4595, 0.2083, 0.04049, 0.2083, 0.03639, 0.25, 0.03639, 0.25, 0.04049, 0.2083, 0.4474, 0.1683, 0.4276, 0.1313, 0.4276, 0.1313, 0.4474, 0.1683, 0.03639, 0.25, 0.04049, 0.2917, 0.04049, 0.2917, 0.03639, 0.25, 0.4276, 0.1313, 0.401, 0.09895, 0.401, 0.09895, 0.4276, 0.1313, 0.04049, 0.2917, 0.05265, 0.3317, 0.05265, 0.3317, 0.04049, 0.2917, 0.401, 0.09895, 0.3687, 0.07239, 0.3687, 0.07239, 0.401, 0.09895, 0.05265, 0.3317, 0.07239, 0.3687, 0.07239, 0.3687, 0.05265, 0.3317, 0.3687, 0.07239, 0.3317, 0.05265, 0.3317, 0.05265, 0.3687, 0.07239, 0.0, 0.0, 0.0, 0.0, 0.0, 0.0, 0.0, 0.0, 0.0, 0.0, 0.0, 0.0, 0.0, 0.0, 0.0, 0.0, 0.0, 0.0, 0.0, 0.0, 0.0, 0.0, 0.0, 0.0, 0.0, 0.0, 0.0, 0.0, 0.0, 0.0, 0.0, 0.0, 0.0, 0.0, 0.0, 0.0, 0.0, 0.0, 0.0, 0.0, 0.0, 0.0, 0.0, 0.0, 0.0, 0.0, 0.0, 0.0, 0.0, 0.0, 0.0, 0.0, 0.0, 0.0, 0.0, 0.0, 0.0, 0.0, 0.0, 0.0, 0.0, 0.0, 0.0, 0.0])
me_cylinder.materials.append(mat_liquid)
me_cylinder.materials.append(mat_bucket)
me_cylinder.use_remesh_fix_poles = True
me_cylinder.use_remesh_preserve_attributes = False
me_cylinder.use_mirror_vertex_groups = False
me_cylinder.update()

# ---- objects
ob_light = bpy.data.objects.new('Light', light_light)
ob_camera = bpy.data.objects.new('Camera', cam_camera)
ob_bucket = bpy.data.objects.new('Bucket', me_cylinder)

# ---- transforms, parenting, visibility, modifiers, constraints
ob_light.location = (4.076, 1.005, 5.904)
ob_light.rotation_euler = (0.6503, 0.05522, 1.866)
ob_light.lock_rotations_4d = False
ob_light.empty_display_type = 'ARROWS'
ob_light.color = (0.0, 0.0, 0.0, 0.0)
ob_light.lineart.crease_threshold = 0.0
ob_camera.location = (7.359, -6.926, 4.958)
ob_camera.rotation_euler = (1.109, 0.0, 0.8149)
ob_camera.lock_rotations_4d = False
ob_camera.empty_display_type = 'ARROWS'
ob_camera.color = (0.0, 0.0, 0.0, 0.0)
ob_camera.display_type = 'WIRE'
ob_camera.lineart.crease_threshold = 0.0
ob_bucket.location = (0.0, 0.0, 0.0)
ob_bucket.lineart.crease_threshold = 0.0

# ---- collection membership
col_collection.objects.link(ob_light)
col_collection.objects.link(ob_camera)
col_collection.objects.link(ob_bucket)

# ---- scene / render settings (as saved in the file)
scene.camera = ob_camera
scene.frame_start = 1; scene.frame_end = 250; scene.frame_set(1)
scene.render.engine = 'BLENDER_EEVEE_NEXT'
scene.cycles.use_denoising = False
scene.cycles.samples = 128
scene.cycles.sampling_pattern = 'TABULATED_SOBOL'
scene.cycles.use_adaptive_sampling = False
scene.cycles.use_light_tree = False
scene.view_settings.view_transform = 'Filmic'
bpy.context.view_layer.update()
